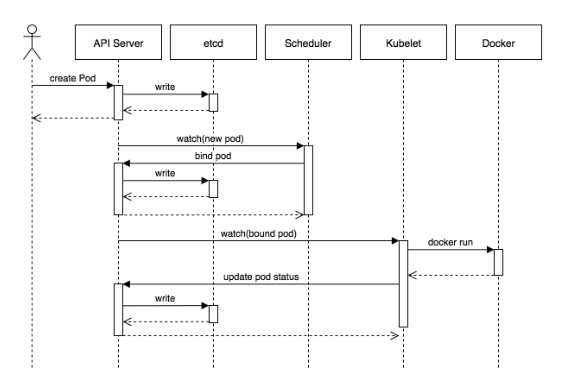

The diagram above was exported from draw.io. Its source (the exported page's mxGraphModel, read from the mxfile embedded in the PNG):
<mxGraphModel dx="1509" dy="887" grid="1" gridSize="10" guides="1" tooltips="1" connect="1" arrows="1" fold="1" page="1" pageScale="1" pageWidth="1100" pageHeight="850" math="0" shadow="0">
  <root>
    <mxCell id="0" />
    <mxCell id="1" parent="0" />
    <mxCell id="2" value="" style="rounded=0;whiteSpace=wrap;html=1;strokeColor=none;" vertex="1" parent="1">
      <mxGeometry x="270" y="720" width="560" height="380" as="geometry" />
    </mxCell>
    <mxCell id="3" value="" style="shape=image;verticalLabelPosition=bottom;labelBackgroundColor=default;verticalAlign=top;aspect=fixed;imageAspect=0;image=https://luludansmarue.github.io/kubernetes-docker-lab/img/pod_flow.png;" vertex="1" parent="1">
      <mxGeometry x="290" y="741.5" width="520" height="347" as="geometry" />
    </mxCell>
  </root>
</mxGraphModel>